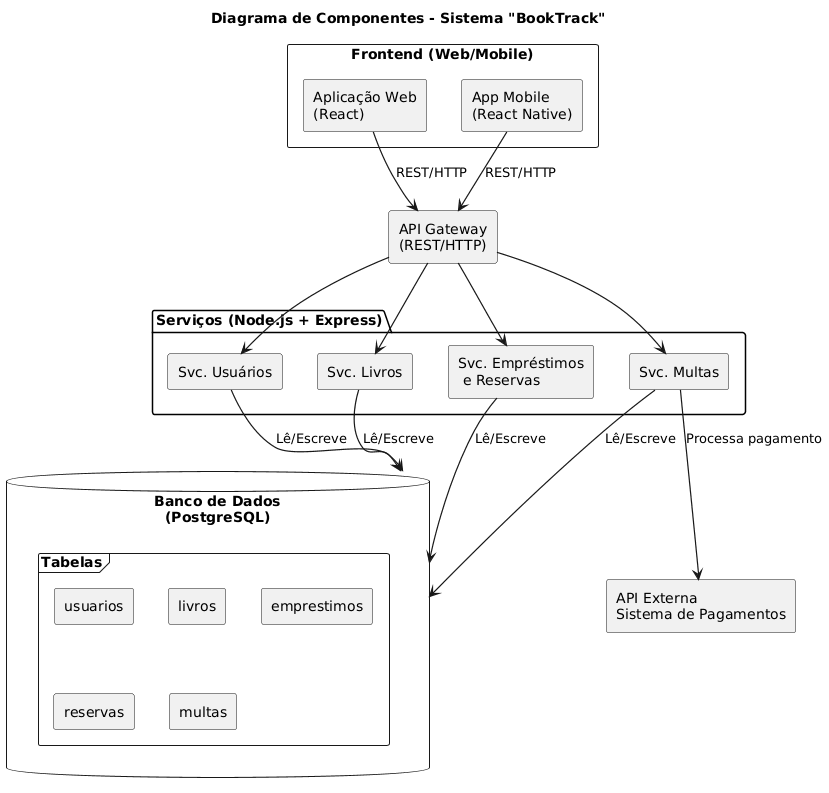

The diagram above was rendered by PlantUML. Its source (embedded in the PNG):
@startuml
title Diagrama de Componentes - Sistema "BookTrack"

skinparam rectangleStyle rounded
skinparam shadowing false
skinparam arrowThickness 1.2
skinparam componentStyle rectangle

' --- Frontend ---
rectangle "Frontend (Web/Mobile)" as FE {
  component "Aplicação Web\n(React)" as Web
  component "App Mobile\n(React Native)" as Mobile
}

' --- API Gateway ---
component "API Gateway\n(REST/HTTP)" as Gateway

' --- Serviços (Backend Node.js) ---
package "Serviços (Node.js + Express)" {

  component "Svc. Usuários" as SvcUsuarios
  component "Svc. Livros"   as SvcLivros
  component "Svc. Empréstimos\n e Reservas" as SvcEmprestimos
  component "Svc. Multas"   as SvcMultas
}

' --- Integração Externa ---
component "API Externa\nSistema de Pagamentos" as PagExt

' --- Banco de Dados ---
database "Banco de Dados\n(PostgreSQL)" as DB {
  frame "Tabelas" {
    component "usuarios" as TUsuarios
    component "livros" as TLivros
    component "emprestimos" as TEmp
    component "reservas" as TRes
    component "multas" as TMult
  }
}

' Conexões Frontend → Gateway
Web --> Gateway : REST/HTTP
Mobile --> Gateway : REST/HTTP

' Gateway → Serviços
Gateway --> SvcUsuarios
Gateway --> SvcLivros
Gateway --> SvcEmprestimos
Gateway --> SvcMultas

' Serviços → Banco de Dados
SvcUsuarios --> DB : Lê/Escreve
SvcLivros --> DB : Lê/Escreve
SvcEmprestimos --> DB : Lê/Escreve
SvcMultas --> DB : Lê/Escreve

' Integração externa
SvcMultas --> PagExt : "Processa pagamento"
@enduml